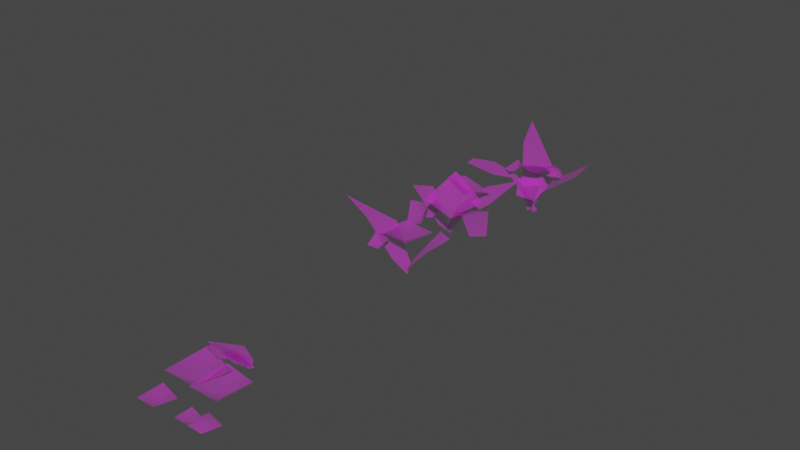 # Source: flower_gazania_1k.blend  (saved by Blender 3.3.6; exported with 4.5.12 LTS)
import bpy
from mathutils import Matrix  # noqa: F401  (used for matrix-valued properties, if any)

bpy.ops.wm.read_factory_settings(use_empty=True)
scene = bpy.context.scene
scene.name = 'Scene'

# ---- collections
col_collection = bpy.data.collections.new('Collection'); scene.collection.children.link(col_collection)

# ---- images (referenced by path relative to the original .blend; pixels are not part of the script)
import os
ASSET_DIR = os.environ.get("B2B_ASSET_DIR", "")  # directory of the original .blend (textures are referenced by path, not embedded)
HERE = os.path.dirname(os.path.abspath(__file__))  # packed textures are extracted next to this script under _unpacked/

def load_image(name, relpath, width, height, colorspace="sRGB"):
    """Load a texture the original file referenced (path relative to the .blend, or extracted next to this script)."""
    p = next((c for c in (os.path.join(HERE, relpath), os.path.join(ASSET_DIR, relpath)) if relpath and os.path.exists(c)), "")
    if p:
        img = bpy.data.images.load(p, check_existing=True)
        img.name = name
    else:  # same state as the original file: an image datablock whose file is absent (Cycles renders it pink)
        img = bpy.data.images.new(name, width, height)
        img.source = "FILE"
        img.filepath = "//" + (relpath or name)
    img.colorspace_settings.name = colorspace
    return img
img_flower_gazania_diff_1k_jpg = load_image('flower_gazania_diff_1k.jpg', 'textures/flower_gazania_diff_1k.jpg', 1024, 1024, 'sRGB')
img_flower_gazania_alpha_1k_png = load_image('flower_gazania_alpha_1k.png', 'textures/flower_gazania_alpha_1k.png', 1024, 1024, 'sRGB')

# ---- materials (node trees are filled in below, after node groups)
mat_flower = bpy.data.materials.new('Flower')
mat_flower.use_transparent_shadow = False

# ---- material node trees
mat_flower.use_nodes = True; mat_flower.node_tree.nodes.clear()
_N = mat_flower.node_tree.nodes; _L = mat_flower.node_tree.links
n0 = _N.new('ShaderNodeBsdfPrincipled'); n0.name = 'Principled BSDF'; n0.location = (10, 300)
n0.distribution = 'GGX'
n0.subsurface_method = 'RANDOM_WALK_SKIN'
n0.inputs[2].default_value = 1.0
n0.inputs[3].default_value = 1.45
n0.inputs[27].default_value = (0.0, 0.0, 0.0, 1.0)
n0.inputs[28].default_value = 1.0
n1 = _N.new('ShaderNodeOutputMaterial'); n1.name = 'Material Output'; n1.location = (300, 300)
n2 = _N.new('ShaderNodeTexImage'); n2.name = 'Image Texture'; n2.location = (-402, 234)
n2.image = img_flower_gazania_diff_1k_jpg
n3 = _N.new('ShaderNodeTexImage'); n3.name = 'Image Texture.001'; n3.location = (-361, -107)
n3.image = img_flower_gazania_alpha_1k_png
_L.new(n0.outputs[0], n1.inputs[0])
_L.new(n2.outputs[0], n0.inputs[0])
_L.new(n3.outputs[0], n0.inputs[4])
n1.is_active_output = True

# ---- world
world_world = bpy.data.worlds.new('World'); scene.world = world_world
world_world.use_nodes = True; world_world.node_tree.nodes.clear()
_N = world_world.node_tree.nodes; _L = world_world.node_tree.links
n0 = _N.new('ShaderNodeOutputWorld'); n0.name = 'World Output'; n0.location = (300, 300)
n1 = _N.new('ShaderNodeBackground'); n1.name = 'Background'; n1.location = (10, 300)
n1.inputs[0].default_value = (0.05088, 0.05088, 0.05088, 1.0)
_L.new(n1.outputs[0], n0.inputs[0])
n0.is_active_output = True
world_world.color = (0.05088, 0.05088, 0.05088)
world_world.use_sun_shadow = False
world_world.sun_shadow_jitter_overblur = 0.0

# ---- meshes
me_plane_002 = bpy.data.meshes.new('Plane.002')
me_plane_002.from_pydata([(-0.192, -0.1157, 0.05185), (-0.7248, -0.08441, 0.08071), (-1.253, 0.04553, 0.0), (-0.492, 0.3158, 0.08071), (0.05902, -0.04787, 0.0), (-0.03884, 0.1214, 0.05185)], [], [(1, 3, 2), (0, 4, 5), (1, 0, 5, 3)])
me_plane_002.polygons.foreach_set('use_smooth', [True] * 3)
_uv = me_plane_002.uv_layers.new(name='UVMap')
_uv.uv.foreach_set('vector', [0.3816, 0.3005, 0.498, 0.5006, 0.1175, 0.3654, 0.6423, 0.2632, 0.7735, 0.3187, 0.7246, 0.4034, 0.3816, 0.3005, 0.6423, 0.2632, 0.7246, 0.4034, 0.498, 0.5006])
me_plane_002.materials.append(mat_flower)
me_plane_002.update()
me_plane_003 = bpy.data.meshes.new('Plane.003')
me_plane_003.from_pydata([(-0.4416, 0.5727, 0.06372), (0.5498, 0.3288, 0.06372), (-0.4416, -0.4519, 0.06372), (0.3292, -0.4519, 0.06372), (0.004212, 0.002413, -0.2549)], [], [(0, 2, 4), (3, 1, 4), (2, 3, 4), (1, 0, 4)])
me_plane_003.polygons.foreach_set('use_smooth', [True] * 4)
_uv = me_plane_003.uv_layers.new(name='UVMap')
_uv.uv.foreach_set('vector', [0.01719, 0.4004, 0.01719, 0.008402, 0.1815, 0.1757, 0.3121, 0.008402, 0.3965, 0.3071, 0.1815, 0.1757, 0.01719, 0.008402, 0.3121, 0.008402, 0.1815, 0.1757, 0.3965, 0.3071, 0.01719, 0.4004, 0.1815, 0.1757])
me_plane_003.materials.append(mat_flower)
me_plane_003.update()
me_plane_004 = bpy.data.meshes.new('Plane.004')
me_plane_004.from_pydata([(0.09182, 0.02681, 0.0), (0.05291, -0.07309, 0.0), (-1.084, 0.1041, 0.0), (-1.11, -0.1031, 0.0), (-0.5908, -0.3053, 0.07797), (-0.3281, -0.107, 0.06073), (-0.6919, 0.07833, 0.07797), (-0.3, 0.05257, 0.06073)], [], [(4, 6, 2, 3), (7, 6, 4, 5), (0, 7, 5, 1)])
me_plane_004.polygons.foreach_set('use_smooth', [True] * 3)
_uv = me_plane_004.uv_layers.new(name='UVMap')
_uv.uv.foreach_set('vector', [0.2578, 0.6729, 0.3745, 0.5125, 0.5617, 0.5716, 0.5364, 0.6729, 0.1872, 0.4534, 0.3745, 0.5125, 0.2578, 0.6729, 0.1713, 0.5329, 0.0, 0.3943, 0.1872, 0.4534, 0.1713, 0.5329, 0.0, 0.448])
me_plane_004.materials.append(mat_flower)
me_plane_004.update()
me_plane_005 = bpy.data.meshes.new('Plane.005')
me_plane_005.from_pydata([(0.02982, -0.003603, 0.0), (-0.2523, -0.1614, 0.03592), (-0.1676, 0.147, 0.03592), (-0.5814, 0.1656, 0.03592), (-0.7588, 0.01176, 0.0), (-0.7023, -0.08544, 0.03592)], [], [(3, 4, 5), (2, 3, 5, 1), (0, 2, 1)])
me_plane_005.polygons.foreach_set('use_smooth', [True] * 3)
_uv = me_plane_005.uv_layers.new(name='UVMap')
_uv.uv.foreach_set('vector', [0.6179, 0.8409, 0.5781, 0.7304, 0.6266, 0.7018, 0.8029, 0.934, 0.6179, 0.8409, 0.6266, 0.7018, 0.8414, 0.7788, 0.9258, 0.9166, 0.8029, 0.934, 0.8414, 0.7788])
me_plane_005.materials.append(mat_flower)
me_plane_005.update()
me_plane_006 = bpy.data.meshes.new('Plane.006')
me_plane_006.from_pydata([(0.419, 0.3762, 0.05562), (0.3496, -0.4414, 0.05562), (-0.377, -0.4414, 0.05562), (-0.3909, 0.4919, 0.05562), (-0.0007507, 0.01467, -0.2225)], [], [(3, 2, 4), (1, 0, 4), (0, 3, 4), (2, 1, 4)])
me_plane_006.polygons.foreach_set('use_smooth', [True] * 4)
_uv = me_plane_006.uv_layers.new(name='UVMap')
_uv.uv.foreach_set('vector', [0.3816, 0.3005, 0.3861, 0.0, 0.5051, 0.1533, 0.62, 0.0, 0.6423, 0.2632, 0.5051, 0.1533, 0.6423, 0.2632, 0.3816, 0.3005, 0.5051, 0.1533, 0.3861, 0.0, 0.62, 0.0, 0.5051, 0.1533])
me_plane_006.materials.append(mat_flower)
me_plane_006.update()
me_plane_007 = bpy.data.meshes.new('Plane.007')
me_plane_007.from_pydata([(0.01377, -0.03153, 0.0), (0.002249, 0.032, 0.0), (-0.5259, -0.1428, 0.07023), (-0.3802, 0.08128, 0.07023), (-0.7096, 0.01902, 0.0), (-0.09064, -0.1514, 0.06087), (-0.189, 0.05664, 0.06087)], [], [(5, 0, 1, 6), (4, 2, 3), (2, 5, 6, 3)])
me_plane_007.polygons.foreach_set('use_smooth', [True] * 3)
_uv = me_plane_007.uv_layers.new(name='UVMap')
_uv.uv.foreach_set('vector', [0.9379, 0.3603, 1.0, 0.4099, 1.0, 0.4422, 0.9081, 0.4714, 0.6486, 0.4993, 0.7246, 0.4034, 0.8163, 0.5006, 0.7246, 0.4034, 0.9379, 0.3603, 0.9081, 0.4714, 0.8163, 0.5006])
me_plane_007.materials.append(mat_flower)
me_plane_007.update()
me_plane_008 = bpy.data.meshes.new('Plane.008')
me_plane_008.from_pydata([(-0.2559, 0.3319, 0.03692), (0.3186, 0.1905, 0.03692), (-0.2559, -0.2619, 0.03692), (0.1907, -0.2619, 0.03692), (0.002441, 0.001398, -0.1477)], [], [(0, 2, 4), (3, 1, 4), (2, 3, 4), (1, 0, 4)])
me_plane_008.polygons.foreach_set('use_smooth', [True] * 4)
_uv = me_plane_008.uv_layers.new(name='UVMap')
_uv.uv.foreach_set('vector', [0.09003, 0.7572, 0.1203, 0.6112, 0.1686, 0.6862, 0.2302, 0.634, 0.2385, 0.7518, 0.1686, 0.6862, 0.1203, 0.6112, 0.2302, 0.634, 0.1686, 0.6862, 0.2385, 0.7518, 0.09003, 0.7572, 0.1686, 0.6862])
me_plane_008.materials.append(mat_flower)
me_plane_008.update()
me_plane_009 = bpy.data.meshes.new('Plane.009')
me_plane_009.from_pydata([(-0.1709, 0.2216, 0.02465), (0.2127, 0.1272, 0.02465), (-0.1709, -0.1749, 0.02465), (0.1274, -0.1749, 0.02465), (0.001629, 0.0009336, -0.09861)], [], [(0, 2, 4), (3, 1, 4), (2, 3, 4), (1, 0, 4)])
me_plane_009.polygons.foreach_set('use_smooth', [True] * 4)
_uv = me_plane_009.uv_layers.new(name='UVMap')
_uv.uv.foreach_set('vector', [0.003079, 0.6204, 0.03019, 0.4897, 0.07339, 0.5568, 0.1285, 0.5101, 0.136, 0.6155, 0.07339, 0.5568, 0.03019, 0.4897, 0.1285, 0.5101, 0.07339, 0.5568, 0.136, 0.6155, 0.003079, 0.6204, 0.07339, 0.5568])
me_plane_009.materials.append(mat_flower)
me_plane_009.update()
me_plane_010 = bpy.data.meshes.new('Plane.010')
me_plane_010.from_pydata([(-0.2105, 0.2799, -0.02986), (0.2677, 0.1623, -0.02986), (-0.2105, -0.2142, -0.02986), (0.1613, -0.2142, -0.02986), (-0.00803, -0.01388, 0.1194)], [], [(0, 2, 4), (3, 1, 4), (2, 3, 4), (1, 0, 4)])
me_plane_010.polygons.foreach_set('use_smooth', [True] * 4)
_uv = me_plane_010.uv_layers.new(name='UVMap')
_uv.uv.foreach_set('vector', [0.5716, 0.6328, 0.5418, 0.5027, 0.6033, 0.5387, 0.6397, 0.4802, 0.6904, 0.5729, 0.6033, 0.5387, 0.5418, 0.5027, 0.6397, 0.4802, 0.6033, 0.5387, 0.6904, 0.5729, 0.5716, 0.6328, 0.6033, 0.5387])
me_plane_010.materials.append(mat_flower)
me_plane_010.update()
me_plane_013 = bpy.data.meshes.new('Plane.013')
me_plane_013.from_pydata([(0.01578, -0.03106, -0.005779), (0.00259, 0.03208, -0.0009783), (-0.6654, -0.1758, 0.4704), (-0.4504, 0.06465, 0.2716), (-0.853, -0.01493, 0.4113), (-0.1049, -0.1548, 0.1018), (-0.2172, 0.04995, 0.1419), (0.1234, 0.04825, 0.2431), (0.4033, -0.1671, 0.848), (0.7908, -0.4659, 1.127), (0.1326, -0.4669, 0.5914), (-0.03008, 0.06361, -0.02871), (-0.03758, -0.1221, 0.05105), (-0.5153, -0.2172, 0.4465), (-0.3507, 0.2892, 0.6205), (0.09957, 0.1395, 0.7652), (-0.0306, -0.4578, 0.585), (-0.1333, -0.03603, 0.4276), (0.2556, -0.07281, 0.6784), (0.04361, 0.05979, 0.5772), (0.3638, 0.1523, 0.5742), (0.179, 0.2137, 0.5148), (0.2196, 0.04879, 0.5124)], [], [(5, 0, 1, 6), (4, 2, 3), (2, 5, 6, 3), (8, 10, 9), (7, 11, 12), (8, 7, 12, 10), (16, 15, 17), (14, 13, 17), (13, 16, 17), (15, 14, 17), (18, 20, 22), (21, 19, 22), (20, 21, 22), (19, 18, 22)])
me_plane_013.polygons.foreach_set('use_smooth', [True] * 14)
_uv = me_plane_013.uv_layers.new(name='UVMap')
_uv.uv.foreach_set('vector', [0.9379, 0.3603, 1.0, 0.4099, 1.0, 0.4422, 0.9081, 0.4714, 0.6486, 0.4993, 0.7246, 0.4034, 0.8163, 0.5006, 0.7246, 0.4034, 0.9379, 0.3603, 0.9081, 0.4714, 0.8163, 0.5006, 0.3816, 0.3005, 0.498, 0.5006, 0.1175, 0.3654, 0.6423, 0.2632, 0.7735, 0.3187, 0.7246, 0.4034, 0.3816, 0.3005, 0.6423, 0.2632, 0.7246, 0.4034, 0.498, 0.5006, 0.3816, 0.3005, 0.3861, 0.0, 0.5051, 0.1533, 0.62, 0.0, 0.6423, 0.2632, 0.5051, 0.1533, 0.6423, 0.2632, 0.3816, 0.3005, 0.5051, 0.1533, 0.3861, 0.0, 0.62, 0.0, 0.5051, 0.1533, 0.003079, 0.6204, 0.03019, 0.4897, 0.07339, 0.5568, 0.1285, 0.5101, 0.136, 0.6155, 0.07339, 0.5568, 0.03019, 0.4897, 0.1285, 0.5101, 0.07339, 0.5568, 0.136, 0.6155, 0.003079, 0.6204, 0.07339, 0.5568])
me_plane_013.materials.append(mat_flower)
me_plane_013.update()
me_plane_017 = bpy.data.meshes.new('Plane.017')
me_plane_017.from_pydata([(0.01377, -0.03153, -0.07233), (0.002249, 0.032, -0.06815), (-0.5259, -0.1428, 0.4863), (-0.3802, 0.08128, 0.4778), (-0.7096, 0.01902, 0.4262), (-0.09064, -0.1514, 0.06386), (-0.189, 0.05664, 0.1173), (-0.04878, 0.1963, 0.2237), (0.1197, 0.6474, 0.417), (0.3721, 1.068, 0.4262), (0.403, 0.3404, 0.3568), (-0.05696, -0.03818, -0.06311), (0.115, 0.001256, 0.1292), (0.3161, 0.4606, 0.4499), (0.3206, 0.003304, 0.6353), (-0.1027, 0.003304, 0.7439), (-0.162, 0.5253, 0.5462), (0.05278, 0.1969, 0.4394), (-0.377, -0.4191, 0.4567), (-0.03291, -0.4704, 0.5311), (-0.2645, -0.6346, 0.1952), (-0.01777, -0.6346, 0.3014), (-0.1452, -0.4505, 0.311), (-0.3257, -0.0449, 0.2853), (-0.04616, -0.1097, 0.3582), (-0.2845, -0.3171, 0.1735), (-0.07478, -0.3171, 0.2509), (-0.2155, -0.2428, 0.3381), (-0.09257, 0.02612, -0.06221), (0.000936, 0.08756, -0.06102), (0.8605, -0.7505, 0.4446), (1.008, -0.5902, 0.4346), (0.6888, -0.1042, 0.5003), (0.3455, -0.114, 0.4076), (0.5428, -0.4916, 0.5286), (0.2251, -0.2328, 0.3839), (0.02313, 0.05225, 0.8356), (0.5693, -0.08173, 0.5891), (-0.0567, -0.5106, 0.598), (0.3826, -0.5106, 0.4504), (0.1771, -0.1831, 0.4521)], [], [(5, 0, 1, 6), (4, 2, 3), (2, 5, 6, 3), (8, 10, 9), (7, 11, 12), (8, 7, 12, 10), (16, 15, 17), (14, 13, 17), (13, 16, 17), (15, 14, 17), (18, 20, 22), (21, 19, 22), (20, 21, 22), (19, 18, 22), (23, 25, 27), (26, 24, 27), (25, 26, 27), (24, 23, 27), (32, 34, 30, 31), (35, 34, 32, 33), (28, 35, 33, 29), (36, 38, 40), (39, 37, 40), (38, 39, 40), (37, 36, 40)])
me_plane_017.polygons.foreach_set('use_smooth', [True] * 25)
_uv = me_plane_017.uv_layers.new(name='UVMap')
_uv.uv.foreach_set('vector', [0.9379, 0.3603, 1.0, 0.4099, 1.0, 0.4422, 0.9081, 0.4714, 0.6486, 0.4993, 0.7246, 0.4034, 0.8163, 0.5006, 0.7246, 0.4034, 0.9379, 0.3603, 0.9081, 0.4714, 0.8163, 0.5006, 0.3816, 0.3005, 0.498, 0.5006, 0.1175, 0.3654, 0.6423, 0.2632, 0.7735, 0.3187, 0.7246, 0.4034, 0.3816, 0.3005, 0.6423, 0.2632, 0.7246, 0.4034, 0.498, 0.5006, 0.3816, 0.3005, 0.3861, 0.0, 0.5051, 0.1533, 0.62, 0.0, 0.6423, 0.2632, 0.5051, 0.1533, 0.6423, 0.2632, 0.3816, 0.3005, 0.5051, 0.1533, 0.3861, 0.0, 0.62, 0.0, 0.5051, 0.1533, 0.09003, 0.7572, 0.1203, 0.6112, 0.1686, 0.6862, 0.2302, 0.634, 0.2385, 0.7518, 0.1686, 0.6862, 0.1203, 0.6112, 0.2302, 0.634, 0.1686, 0.6862, 0.2385, 0.7518, 0.09003, 0.7572, 0.1686, 0.6862, 0.5716, 0.6328, 0.5418, 0.5027, 0.6033, 0.5387, 0.6397, 0.4802, 0.6904, 0.5729, 0.6033, 0.5387, 0.5418, 0.5027, 0.6397, 0.4802, 0.6033, 0.5387, 0.6904, 0.5729, 0.5716, 0.6328, 0.6033, 0.5387, 0.2578, 0.6729, 0.3745, 0.5125, 0.5617, 0.5716, 0.5364, 0.6729, 0.1872, 0.4534, 0.3745, 0.5125, 0.2578, 0.6729, 0.1713, 0.5329, 0.0, 0.3943, 0.1872, 0.4534, 0.1713, 0.5329, 0.0, 0.448, 0.01719, 0.4004, 0.01719, 0.008402, 0.1815, 0.1757, 0.3121, 0.008402, 0.3965, 0.3071, 0.1815, 0.1757, 0.01719, 0.008402, 0.3121, 0.008402, 0.1815, 0.1757, 0.3965, 0.3071, 0.01719, 0.4004, 0.1815, 0.1757])
me_plane_017.materials.append(mat_flower)
me_plane_017.update()
me_plane_023 = bpy.data.meshes.new('Plane.023')
me_plane_023.from_pydata([(-0.192, -0.1157, 0.07733), (-0.7248, -0.08441, 0.4695), (-1.253, 0.04553, 0.5368), (-0.492, 0.3158, 0.1413), (0.05902, -0.04787, -0.09364), (-0.03884, 0.1214, 0.0746), (-0.3392, 0.2963, 0.3272), (0.02011, 0.1689, 0.4705), (-0.05744, -0.182, 0.4396), (-0.4775, -0.08146, 0.2721), (-0.1707, 0.05208, 0.2458), (0.1479, 0.1011, 0.3795), (0.328, 0.003309, 0.169), (0.06411, -0.1786, 0.3394), (0.2196, -0.2029, 0.1832), (0.1313, -0.04153, 0.203), (-0.2047, -0.1697, 0.457), (-0.01044, -0.1435, 0.4548), (-0.1369, -0.3287, 0.363), (0.001621, -0.2789, 0.3788), (-0.09144, -0.1998, 0.3604), (-0.1637, 0.3285, 0.3387), (0.07573, 0.3713, 0.3151), (-0.05874, 0.1315, 0.4402), (0.108, 0.2012, 0.4031), (-0.01013, 0.2834, 0.4446), (-0.008593, -0.0247, -0.08), (-0.09047, 0.2445, 0.2542), (0.1561, 0.1153, 0.2091), (0.2486, 0.4638, 0.4439), (0.1507, 0.6432, 0.5806), (0.05753, 0.6132, 0.5117), (0.006091, 0.06911, -0.107), (0.06334, 0.01648, -0.107), (-0.3561, -0.7049, 0.3946), (-0.223, -0.7773, 0.3946), (0.05055, -0.4797, 0.3709), (-0.01419, -0.2499, 0.3025), (-0.2354, -0.4469, 0.4034), (-0.1146, -0.1889, 0.2916)], [], [(1, 3, 2), (0, 4, 5), (1, 0, 5, 3), (9, 8, 10), (7, 6, 10), (6, 9, 10), (8, 7, 10), (11, 13, 15), (14, 12, 15), (13, 14, 15), (12, 11, 15), (16, 18, 20), (19, 17, 20), (18, 19, 20), (17, 16, 20), (21, 23, 25), (24, 22, 25), (23, 24, 25), (22, 21, 25), (29, 30, 31), (28, 29, 31, 27), (26, 28, 27), (36, 38, 34, 35), (39, 38, 36, 37), (32, 39, 37, 33)])
me_plane_023.polygons.foreach_set('use_smooth', [True] * 25)
_uv = me_plane_023.uv_layers.new(name='UVMap')
_uv.uv.foreach_set('vector', [0.3816, 0.3005, 0.498, 0.5006, 0.1175, 0.3654, 0.6423, 0.2632, 0.7735, 0.3187, 0.7246, 0.4034, 0.3816, 0.3005, 0.6423, 0.2632, 0.7246, 0.4034, 0.498, 0.5006, 0.3816, 0.3005, 0.3861, 0.0, 0.5051, 0.1533, 0.62, 0.0, 0.6423, 0.2632, 0.5051, 0.1533, 0.6423, 0.2632, 0.3816, 0.3005, 0.5051, 0.1533, 0.3861, 0.0, 0.62, 0.0, 0.5051, 0.1533, 0.09003, 0.7572, 0.1203, 0.6112, 0.1686, 0.6862, 0.2302, 0.634, 0.2385, 0.7518, 0.1686, 0.6862, 0.1203, 0.6112, 0.2302, 0.634, 0.1686, 0.6862, 0.2385, 0.7518, 0.09003, 0.7572, 0.1686, 0.6862, 0.003079, 0.6204, 0.03019, 0.4897, 0.07339, 0.5568, 0.1285, 0.5101, 0.136, 0.6155, 0.07339, 0.5568, 0.03019, 0.4897, 0.1285, 0.5101, 0.07339, 0.5568, 0.136, 0.6155, 0.003079, 0.6204, 0.07339, 0.5568, 0.5716, 0.6328, 0.5418, 0.5027, 0.6033, 0.5387, 0.6397, 0.4802, 0.6904, 0.5729, 0.6033, 0.5387, 0.5418, 0.5027, 0.6397, 0.4802, 0.6033, 0.5387, 0.6904, 0.5729, 0.5716, 0.6328, 0.6033, 0.5387, 0.6179, 0.8409, 0.5781, 0.7304, 0.6266, 0.7018, 0.8029, 0.934, 0.6179, 0.8409, 0.6266, 0.7018, 0.8414, 0.7788, 0.9258, 0.9166, 0.8029, 0.934, 0.8414, 0.7788, 0.2578, 0.6729, 0.3745, 0.5125, 0.5617, 0.5716, 0.5364, 0.6729, 0.1872, 0.4534, 0.3745, 0.5125, 0.2578, 0.6729, 0.1713, 0.5329, 0.0, 0.3943, 0.1872, 0.4534, 0.1713, 0.5329, 0.0, 0.448])
me_plane_023.materials.append(mat_flower)
me_plane_023.update()

# ---- objects
ob_plane_001 = bpy.data.objects.new('Plane.001', me_plane_002)
ob_plane_002 = bpy.data.objects.new('Plane.002', me_plane_003)
ob_plane_003 = bpy.data.objects.new('Plane.003', me_plane_004)
ob_plane_004 = bpy.data.objects.new('Plane.004', me_plane_005)
ob_plane_005 = bpy.data.objects.new('Plane.005', me_plane_006)
ob_plane_006 = bpy.data.objects.new('Plane.006', me_plane_007)
ob_plane_007 = bpy.data.objects.new('Plane.007', me_plane_008)
ob_plane_008 = bpy.data.objects.new('Plane.008', me_plane_009)
ob_plane_009 = bpy.data.objects.new('Plane.009', me_plane_010)
ob_plane_012 = bpy.data.objects.new('Plane.012', me_plane_013)
ob_plane_013 = bpy.data.objects.new('Plane.013', me_plane_017)
ob_plane_010 = bpy.data.objects.new('Plane.010', me_plane_023)

# ---- transforms, parenting, visibility, modifiers, constraints
ob_plane_001.location = (-4.074, -1.338, 0.0)
ob_plane_002.location = (-4.734, -1.99, -0.04905)
ob_plane_003.location = (-4.074, -1.338, 0.0)
ob_plane_004.location = (-4.074, -1.338, 0.0)
ob_plane_005.location = (-4.059, -2.054, -0.03581)
ob_plane_006.location = (-4.074, -1.338, 0.0)
ob_plane_007.location = (-4.657, -3.028, -0.04905)
ob_plane_008.location = (-3.798, -3.053, -0.04905)
ob_plane_009.location = (-3.378, -3.054, 0.04766)
ob_plane_012.location = (-4.143, 3.274, 0.0)
ob_plane_012.rotation_euler = (-0.08235, 0.3344, -2.861)
ob_plane_012.scale = (1.465, 1.465, 1.465)
ob_plane_013.location = (-4.645, 5.491, 0.0)
ob_plane_013.scale = (1.663, 1.663, 1.663)
ob_plane_010.location = (-3.964, 7.793, 0.0)
ob_plane_010.rotation_euler = (0.0, -0.0, -0.9263)
ob_plane_010.scale = (2.015, 2.015, 2.015)

# ---- collection membership
col_collection.objects.link(ob_plane_001)
col_collection.objects.link(ob_plane_002)
col_collection.objects.link(ob_plane_003)
col_collection.objects.link(ob_plane_004)
col_collection.objects.link(ob_plane_005)
col_collection.objects.link(ob_plane_006)
col_collection.objects.link(ob_plane_007)
col_collection.objects.link(ob_plane_008)
col_collection.objects.link(ob_plane_009)
col_collection.objects.link(ob_plane_012)
col_collection.objects.link(ob_plane_013)
col_collection.objects.link(ob_plane_010)

# ---- scene / render settings (as saved in the file)
scene.frame_start = 1; scene.frame_end = 250; scene.frame_set(1)
scene.render.engine = 'BLENDER_EEVEE_NEXT'
scene.cycles.sampling_pattern = 'TABULATED_SOBOL'
scene.cycles.use_light_tree = False
scene.view_settings.view_transform = 'Filmic'
bpy.context.view_layer.update()

# ---- added for rendering (the .blend has no active camera and no usable light): camera, sun
cam_auto = bpy.data.cameras.new('AutoCamera')
cam_auto.lens = 50.0
cam_auto.sensor_width = 36.0
cam_auto.clip_end = 1000.0
ob_auto_camera = bpy.data.objects.new('AutoCamera', cam_auto)
scene.collection.objects.link(ob_auto_camera)
ob_auto_camera.location = (8.97838, -12.6828, 11.6706)
ob_auto_camera.rotation_euler = (1.09748, -7.21219e-08, 0.694738)
scene.camera = ob_auto_camera
light_auto_sun = bpy.data.lights.new('AutoSun', 'SUN')
light_auto_sun.energy = 3.0
light_auto_sun.angle = 0.0523599
ob_auto_sun = bpy.data.objects.new('AutoSun', light_auto_sun)
scene.collection.objects.link(ob_auto_sun)
ob_auto_sun.rotation_euler = (0.872665, 0.174533, 0.523599)
bpy.context.view_layer.update()
